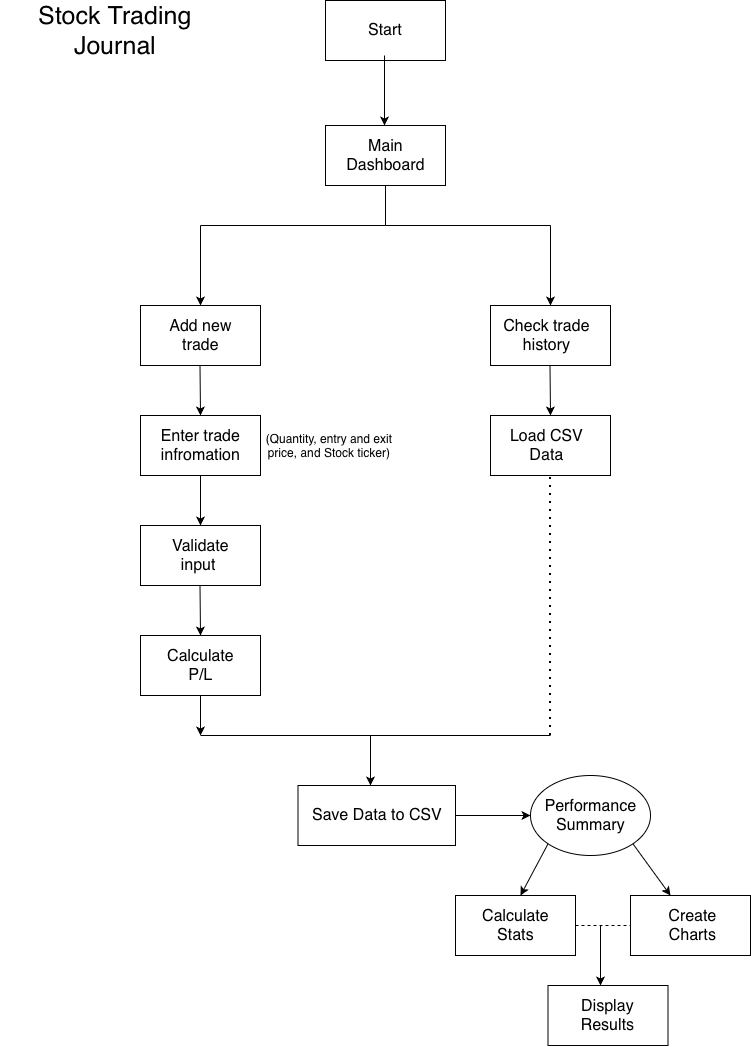

The diagram above was exported from draw.io. Its source (the exported page's mxGraphModel, read from the mxfile embedded in the PNG):
<mxGraphModel dx="1734" dy="1191" grid="1" gridSize="10" guides="1" tooltips="1" connect="1" arrows="1" fold="1" page="1" pageScale="1" pageWidth="850" pageHeight="1100" math="0" shadow="0">
  <root>
    <mxCell id="0" />
    <mxCell id="1" parent="0" />
    <mxCell id="FuibqaTv5UAteQAejhPT-1" parent="1" style="text;html=1;whiteSpace=wrap;strokeColor=none;fillColor=none;align=center;verticalAlign=middle;rounded=0;" value="&lt;font style=&quot;font-size: 16px;&quot;&gt;Start&lt;/font&gt;" vertex="1">
      <mxGeometry height="50" width="140" x="355" y="30" as="geometry" />
    </mxCell>
    <mxCell id="FuibqaTv5UAteQAejhPT-2" parent="1" style="rounded=0;whiteSpace=wrap;html=1;fillColor=none;" value="" vertex="1">
      <mxGeometry height="60" width="120" x="365" y="25" as="geometry" />
    </mxCell>
    <mxCell id="FuibqaTv5UAteQAejhPT-3" edge="1" parent="1" style="endArrow=classic;html=1;rounded=0;defaultLabelBackgroundColor=page;" value="">
      <mxGeometry height="50" relative="1" width="50" as="geometry">
        <mxPoint x="424" y="80" as="sourcePoint" />
        <mxPoint x="424" y="150" as="targetPoint" />
      </mxGeometry>
    </mxCell>
    <mxCell id="FuibqaTv5UAteQAejhPT-5" parent="1" style="rounded=0;whiteSpace=wrap;html=1;fillColor=none;" value="" vertex="1">
      <mxGeometry height="60" width="120" x="365" y="150" as="geometry" />
    </mxCell>
    <mxCell id="FuibqaTv5UAteQAejhPT-7" parent="1" style="text;html=1;whiteSpace=wrap;strokeColor=none;fillColor=none;align=center;verticalAlign=middle;rounded=0;" value="&lt;font style=&quot;font-size: 16px;&quot;&gt;Main Dashboard&lt;/font&gt;" vertex="1">
      <mxGeometry height="30" width="85" x="382.5" y="165" as="geometry" />
    </mxCell>
    <mxCell id="FuibqaTv5UAteQAejhPT-8" edge="1" parent="1" style="endArrow=none;html=1;rounded=0;defaultLabelBackgroundColor=page;entryX=0.5;entryY=1;entryDx=0;entryDy=0;" target="FuibqaTv5UAteQAejhPT-5" value="">
      <mxGeometry height="50" relative="1" width="50" as="geometry">
        <mxPoint x="425" y="250" as="sourcePoint" />
        <mxPoint x="450" y="330" as="targetPoint" />
      </mxGeometry>
    </mxCell>
    <mxCell id="FuibqaTv5UAteQAejhPT-10" edge="1" parent="1" style="endArrow=none;html=1;rounded=0;defaultLabelBackgroundColor=page;" value="">
      <mxGeometry height="50" relative="1" width="50" as="geometry">
        <mxPoint x="240" y="250" as="sourcePoint" />
        <mxPoint x="425" y="250" as="targetPoint" />
      </mxGeometry>
    </mxCell>
    <mxCell id="FuibqaTv5UAteQAejhPT-11" edge="1" parent="1" style="endArrow=none;html=1;rounded=0;defaultLabelBackgroundColor=page;" value="">
      <mxGeometry height="50" relative="1" width="50" as="geometry">
        <mxPoint x="425" y="250" as="sourcePoint" />
        <mxPoint x="590" y="250" as="targetPoint" />
      </mxGeometry>
    </mxCell>
    <mxCell id="FuibqaTv5UAteQAejhPT-12" edge="1" parent="1" style="endArrow=classic;html=1;rounded=0;defaultLabelBackgroundColor=page;" value="">
      <mxGeometry height="50" relative="1" width="50" as="geometry">
        <mxPoint x="240" y="250" as="sourcePoint" />
        <mxPoint x="240" y="330" as="targetPoint" />
      </mxGeometry>
    </mxCell>
    <mxCell id="FuibqaTv5UAteQAejhPT-13" edge="1" parent="1" style="endArrow=classic;html=1;rounded=0;defaultLabelBackgroundColor=page;" value="">
      <mxGeometry height="50" relative="1" width="50" as="geometry">
        <mxPoint x="590" y="250" as="sourcePoint" />
        <mxPoint x="590" y="330" as="targetPoint" />
      </mxGeometry>
    </mxCell>
    <mxCell id="FuibqaTv5UAteQAejhPT-14" parent="1" style="rounded=0;whiteSpace=wrap;html=1;fillColor=none;" value="" vertex="1">
      <mxGeometry height="60" width="120" x="180" y="330" as="geometry" />
    </mxCell>
    <mxCell id="FuibqaTv5UAteQAejhPT-15" parent="1" style="text;html=1;whiteSpace=wrap;strokeColor=none;fillColor=none;align=center;verticalAlign=middle;rounded=0;" value="&lt;font style=&quot;font-size: 16px;&quot;&gt;Add new trade&lt;/font&gt;" vertex="1">
      <mxGeometry height="30" width="85" x="197.5" y="345" as="geometry" />
    </mxCell>
    <mxCell id="FuibqaTv5UAteQAejhPT-18" parent="1" style="rounded=0;whiteSpace=wrap;html=1;fillColor=none;" value="" vertex="1">
      <mxGeometry height="60" width="120" x="180" y="440" as="geometry" />
    </mxCell>
    <mxCell id="FuibqaTv5UAteQAejhPT-19" parent="1" style="text;html=1;whiteSpace=wrap;strokeColor=none;fillColor=none;align=center;verticalAlign=middle;rounded=0;" value="&lt;font style=&quot;font-size: 16px;&quot;&gt;Enter trade infromation&lt;/font&gt;" vertex="1">
      <mxGeometry height="30" width="85" x="197.5" y="455" as="geometry" />
    </mxCell>
    <mxCell id="FuibqaTv5UAteQAejhPT-20" parent="1" style="rounded=0;whiteSpace=wrap;html=1;fillColor=none;" value="" vertex="1">
      <mxGeometry height="60" width="120" x="180" y="550" as="geometry" />
    </mxCell>
    <mxCell id="FuibqaTv5UAteQAejhPT-21" parent="1" style="text;html=1;whiteSpace=wrap;strokeColor=none;fillColor=none;align=center;verticalAlign=middle;rounded=0;" value="&lt;font style=&quot;font-size: 16px;&quot;&gt;Validate input&amp;nbsp;&lt;/font&gt;" vertex="1">
      <mxGeometry height="30" width="85" x="197.5" y="565" as="geometry" />
    </mxCell>
    <mxCell id="FuibqaTv5UAteQAejhPT-22" parent="1" style="rounded=0;whiteSpace=wrap;html=1;fillColor=none;" value="" vertex="1">
      <mxGeometry height="60" width="120" x="180" y="660" as="geometry" />
    </mxCell>
    <mxCell id="FuibqaTv5UAteQAejhPT-23" parent="1" style="text;html=1;whiteSpace=wrap;strokeColor=none;fillColor=none;align=center;verticalAlign=middle;rounded=0;" value="&lt;font style=&quot;font-size: 16px;&quot;&gt;Calculate P/L&lt;/font&gt;" vertex="1">
      <mxGeometry height="30" width="85" x="197.5" y="675" as="geometry" />
    </mxCell>
    <mxCell id="FuibqaTv5UAteQAejhPT-24" edge="1" parent="1" style="endArrow=classic;html=1;rounded=0;defaultLabelBackgroundColor=page;entryX=0.5;entryY=0;entryDx=0;entryDy=0;" target="FuibqaTv5UAteQAejhPT-18" value="">
      <mxGeometry height="50" relative="1" width="50" as="geometry">
        <mxPoint x="239.5" y="390" as="sourcePoint" />
        <mxPoint x="239.5" y="470" as="targetPoint" />
      </mxGeometry>
    </mxCell>
    <mxCell id="FuibqaTv5UAteQAejhPT-25" edge="1" parent="1" source="FuibqaTv5UAteQAejhPT-18" style="endArrow=classic;html=1;rounded=0;defaultLabelBackgroundColor=page;exitX=0.5;exitY=1;exitDx=0;exitDy=0;entryX=0.5;entryY=0;entryDx=0;entryDy=0;" target="FuibqaTv5UAteQAejhPT-20" value="">
      <mxGeometry height="50" relative="1" width="50" as="geometry">
        <mxPoint x="260" y="530" as="sourcePoint" />
        <mxPoint x="260" y="610" as="targetPoint" />
      </mxGeometry>
    </mxCell>
    <mxCell id="FuibqaTv5UAteQAejhPT-27" edge="1" parent="1" style="endArrow=classic;html=1;rounded=0;defaultLabelBackgroundColor=page;entryX=0.5;entryY=0;entryDx=0;entryDy=0;" target="FuibqaTv5UAteQAejhPT-22" value="">
      <mxGeometry height="50" relative="1" width="50" as="geometry">
        <mxPoint x="239.5" y="610" as="sourcePoint" />
        <mxPoint x="239.5" y="690" as="targetPoint" />
      </mxGeometry>
    </mxCell>
    <mxCell id="FuibqaTv5UAteQAejhPT-30" parent="1" style="rounded=0;whiteSpace=wrap;html=1;fillColor=none;" value="" vertex="1">
      <mxGeometry height="60" width="120" x="530" y="330" as="geometry" />
    </mxCell>
    <mxCell id="FuibqaTv5UAteQAejhPT-31" parent="1" style="text;html=1;whiteSpace=wrap;strokeColor=none;fillColor=none;align=center;verticalAlign=middle;rounded=0;" value="&lt;font style=&quot;font-size: 16px;&quot;&gt;Check trade history&lt;/font&gt;" vertex="1">
      <mxGeometry height="30" width="92.5" x="540" y="345" as="geometry" />
    </mxCell>
    <mxCell id="FuibqaTv5UAteQAejhPT-34" edge="1" parent="1" style="endArrow=classic;html=1;rounded=0;defaultLabelBackgroundColor=page;entryX=0.5;entryY=0;entryDx=0;entryDy=0;" value="">
      <mxGeometry height="50" relative="1" width="50" as="geometry">
        <mxPoint x="589.5" y="390" as="sourcePoint" />
        <mxPoint x="590" y="440" as="targetPoint" />
      </mxGeometry>
    </mxCell>
    <mxCell id="FuibqaTv5UAteQAejhPT-35" parent="1" style="rounded=0;whiteSpace=wrap;html=1;fillColor=none;" value="" vertex="1">
      <mxGeometry height="60" width="120" x="530" y="440" as="geometry" />
    </mxCell>
    <mxCell id="FuibqaTv5UAteQAejhPT-36" parent="1" style="text;html=1;whiteSpace=wrap;strokeColor=none;fillColor=none;align=center;verticalAlign=middle;rounded=0;" value="&lt;font style=&quot;font-size: 16px;&quot;&gt;Load CSV Data&lt;/font&gt;" vertex="1">
      <mxGeometry height="30" width="92.5" x="540" y="455" as="geometry" />
    </mxCell>
    <mxCell id="FuibqaTv5UAteQAejhPT-37" edge="1" parent="1" style="endArrow=none;dashed=1;html=1;dashPattern=1 3;strokeWidth=2;rounded=0;defaultLabelBackgroundColor=page;entryX=0.5;entryY=1;entryDx=0;entryDy=0;" target="FuibqaTv5UAteQAejhPT-35" value="">
      <mxGeometry height="50" relative="1" width="50" as="geometry">
        <mxPoint x="590" y="760" as="sourcePoint" />
        <mxPoint x="450" y="680" as="targetPoint" />
      </mxGeometry>
    </mxCell>
    <mxCell id="FuibqaTv5UAteQAejhPT-38" edge="1" parent="1" style="endArrow=none;html=1;rounded=0;defaultLabelBackgroundColor=page;" value="">
      <mxGeometry height="50" relative="1" width="50" as="geometry">
        <mxPoint x="240" y="760" as="sourcePoint" />
        <mxPoint x="590" y="760" as="targetPoint" />
      </mxGeometry>
    </mxCell>
    <mxCell id="FuibqaTv5UAteQAejhPT-39" edge="1" parent="1" source="FuibqaTv5UAteQAejhPT-22" style="endArrow=classic;html=1;rounded=0;defaultLabelBackgroundColor=page;exitX=0.5;exitY=1;exitDx=0;exitDy=0;" value="">
      <mxGeometry height="50" relative="1" width="50" as="geometry">
        <mxPoint x="400" y="730" as="sourcePoint" />
        <mxPoint x="240" y="760" as="targetPoint" />
      </mxGeometry>
    </mxCell>
    <mxCell id="FuibqaTv5UAteQAejhPT-40" edge="1" parent="1" style="endArrow=classic;html=1;rounded=0;defaultLabelBackgroundColor=page;" value="">
      <mxGeometry height="50" relative="1" width="50" as="geometry">
        <mxPoint x="410" y="760" as="sourcePoint" />
        <mxPoint x="410" y="810" as="targetPoint" />
      </mxGeometry>
    </mxCell>
    <mxCell id="FuibqaTv5UAteQAejhPT-41" parent="1" style="text;html=1;whiteSpace=wrap;strokeColor=none;fillColor=none;align=center;verticalAlign=middle;rounded=0;" value="&lt;font style=&quot;font-size: 16px;&quot;&gt;Save Data to CSV&lt;/font&gt;" vertex="1">
      <mxGeometry height="30" width="157.5" x="337.5" y="825" as="geometry" />
    </mxCell>
    <mxCell id="FuibqaTv5UAteQAejhPT-42" parent="1" style="rounded=0;whiteSpace=wrap;html=1;fillColor=none;" value="" vertex="1">
      <mxGeometry height="60" width="157.5" x="337.5" y="810" as="geometry" />
    </mxCell>
    <mxCell id="FuibqaTv5UAteQAejhPT-44" edge="1" parent="1" source="FuibqaTv5UAteQAejhPT-42" style="endArrow=classic;html=1;rounded=0;defaultLabelBackgroundColor=page;exitX=1;exitY=0.5;exitDx=0;exitDy=0;" value="">
      <mxGeometry height="50" relative="1" width="50" as="geometry">
        <mxPoint x="520" y="850" as="sourcePoint" />
        <mxPoint x="570" y="840" as="targetPoint" />
      </mxGeometry>
    </mxCell>
    <mxCell id="FuibqaTv5UAteQAejhPT-45" parent="1" style="ellipse;whiteSpace=wrap;html=1;shapeInside=1;fillColor=none;" value="" vertex="1">
      <mxGeometry height="80" width="120" x="570" y="800" as="geometry" />
    </mxCell>
    <mxCell id="FuibqaTv5UAteQAejhPT-46" parent="1" style="text;html=1;whiteSpace=wrap;strokeColor=none;fillColor=none;align=center;verticalAlign=middle;rounded=0;" value="&lt;font style=&quot;font-size: 16px;&quot;&gt;Performance Summary&lt;/font&gt;" vertex="1">
      <mxGeometry height="30" width="85" x="587.5" y="825" as="geometry" />
    </mxCell>
    <mxCell id="FuibqaTv5UAteQAejhPT-47" edge="1" parent="1" source="FuibqaTv5UAteQAejhPT-45" style="endArrow=classic;html=1;rounded=0;defaultLabelBackgroundColor=page;exitX=0;exitY=1;exitDx=0;exitDy=0;" value="">
      <mxGeometry height="50" relative="1" width="50" as="geometry">
        <mxPoint x="520" y="950" as="sourcePoint" />
        <mxPoint x="560" y="920" as="targetPoint" />
      </mxGeometry>
    </mxCell>
    <mxCell id="FuibqaTv5UAteQAejhPT-48" edge="1" parent="1" source="FuibqaTv5UAteQAejhPT-45" style="endArrow=classic;html=1;rounded=0;defaultLabelBackgroundColor=page;exitX=1;exitY=1;exitDx=0;exitDy=0;" value="">
      <mxGeometry height="50" relative="1" width="50" as="geometry">
        <mxPoint x="748" y="880" as="sourcePoint" />
        <mxPoint x="710" y="920" as="targetPoint" />
      </mxGeometry>
    </mxCell>
    <mxCell id="FuibqaTv5UAteQAejhPT-49" parent="1" style="rounded=0;whiteSpace=wrap;html=1;fillColor=none;" value="" vertex="1">
      <mxGeometry height="60" width="120" x="495" y="920" as="geometry" />
    </mxCell>
    <mxCell id="FuibqaTv5UAteQAejhPT-50" parent="1" style="rounded=0;whiteSpace=wrap;html=1;fillColor=none;" value="" vertex="1">
      <mxGeometry height="60" width="120" x="670" y="920" as="geometry" />
    </mxCell>
    <mxCell id="FuibqaTv5UAteQAejhPT-51" parent="1" style="text;html=1;whiteSpace=wrap;strokeColor=none;fillColor=none;align=center;verticalAlign=middle;rounded=0;" value="&lt;font style=&quot;font-size: 16px;&quot;&gt;Calculate Stats&lt;/font&gt;" vertex="1">
      <mxGeometry height="30" width="85" x="512.5" y="935" as="geometry" />
    </mxCell>
    <mxCell id="FuibqaTv5UAteQAejhPT-52" parent="1" style="text;html=1;whiteSpace=wrap;strokeColor=none;fillColor=none;align=center;verticalAlign=middle;rounded=0;" value="&lt;font style=&quot;font-size: 16px;&quot;&gt;Create Charts&lt;/font&gt;" vertex="1">
      <mxGeometry height="30" width="85" x="690" y="935" as="geometry" />
    </mxCell>
    <mxCell id="FuibqaTv5UAteQAejhPT-53" edge="1" parent="1" style="endArrow=none;dashed=1;html=1;rounded=0;defaultLabelBackgroundColor=page;entryX=0;entryY=0.5;entryDx=0;entryDy=0;" target="FuibqaTv5UAteQAejhPT-50" value="">
      <mxGeometry height="50" relative="1" width="50" as="geometry">
        <mxPoint x="615" y="950" as="sourcePoint" />
        <mxPoint x="665" y="900" as="targetPoint" />
      </mxGeometry>
    </mxCell>
    <mxCell id="FuibqaTv5UAteQAejhPT-54" edge="1" parent="1" style="endArrow=classic;html=1;rounded=0;defaultLabelBackgroundColor=page;" value="">
      <mxGeometry height="50" relative="1" width="50" as="geometry">
        <mxPoint x="640" y="950" as="sourcePoint" />
        <mxPoint x="640" y="1010" as="targetPoint" />
      </mxGeometry>
    </mxCell>
    <mxCell id="FuibqaTv5UAteQAejhPT-55" parent="1" style="rounded=0;whiteSpace=wrap;html=1;fillColor=none;" value="" vertex="1">
      <mxGeometry height="60" width="120" x="587.5" y="1010" as="geometry" />
    </mxCell>
    <mxCell id="FuibqaTv5UAteQAejhPT-56" parent="1" style="text;html=1;whiteSpace=wrap;strokeColor=none;fillColor=none;align=center;verticalAlign=middle;rounded=0;" value="&lt;font style=&quot;font-size: 16px;&quot;&gt;Display Results&lt;/font&gt;" vertex="1">
      <mxGeometry height="30" width="85" x="605" y="1025" as="geometry" />
    </mxCell>
    <mxCell id="FuibqaTv5UAteQAejhPT-57" parent="1" style="text;html=1;whiteSpace=wrap;strokeColor=none;fillColor=none;align=center;verticalAlign=middle;rounded=0;" value="(Quantity, entry and exit price, and Stock ticker)" vertex="1">
      <mxGeometry height="30" width="157.5" x="290" y="455" as="geometry" />
    </mxCell>
    <mxCell id="FuibqaTv5UAteQAejhPT-58" parent="1" style="text;html=1;whiteSpace=wrap;strokeColor=none;fillColor=none;align=center;verticalAlign=middle;rounded=0;" value="&lt;font style=&quot;font-size: 25px;&quot;&gt;Stock Trading Journal&lt;/font&gt;" vertex="1">
      <mxGeometry height="30" width="230" x="40" y="40" as="geometry" />
    </mxCell>
  </root>
</mxGraphModel>